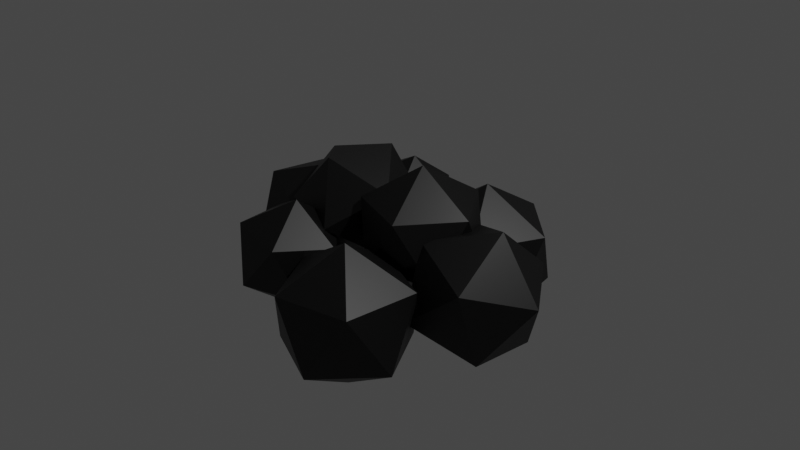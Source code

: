 # Source: trash.blend  (saved by Blender 3.3.6; exported with 4.5.12 LTS)
import bpy
from mathutils import Matrix  # noqa: F401  (used for matrix-valued properties, if any)

bpy.ops.wm.read_factory_settings(use_empty=True)
scene = bpy.context.scene
scene.name = 'Scene'

# ---- collections
col_collection = bpy.data.collections.new('Collection'); scene.collection.children.link(col_collection)

# ---- materials (node trees are filled in below, after node groups)
mat_material_001 = bpy.data.materials.new('Material.001')
mat_material_001.use_transparent_shadow = False

# ---- material node trees
mat_material_001.use_nodes = True; mat_material_001.node_tree.nodes.clear()
_N = mat_material_001.node_tree.nodes; _L = mat_material_001.node_tree.links
n0 = _N.new('ShaderNodeBsdfPrincipled'); n0.name = 'Principled BSDF'; n0.location = (10, 300)
n0.distribution = 'GGX'
n0.subsurface_method = 'RANDOM_WALK_SKIN'
n0.inputs[0].default_value = (0.0, 0.0, 0.0, 1.0)
n0.inputs[3].default_value = 1.45
n0.inputs[27].default_value = (0.0, 0.0, 0.0, 1.0)
n0.inputs[28].default_value = 1.0
n1 = _N.new('ShaderNodeOutputMaterial'); n1.name = 'Material Output'; n1.location = (300, 300)
_L.new(n0.outputs[0], n1.inputs[0])
n1.is_active_output = True

# ---- world
world_world = bpy.data.worlds.new('World'); scene.world = world_world
world_world.use_nodes = True; world_world.node_tree.nodes.clear()
_N = world_world.node_tree.nodes; _L = world_world.node_tree.links
n0 = _N.new('ShaderNodeOutputWorld'); n0.name = 'World Output'; n0.location = (300, 300)
n1 = _N.new('ShaderNodeBackground'); n1.name = 'Background'; n1.location = (10, 300)
n1.inputs[0].default_value = (0.05088, 0.05088, 0.05088, 1.0)
_L.new(n1.outputs[0], n0.inputs[0])
n0.is_active_output = True
world_world.color = (0.05088, 0.05088, 0.05088)
world_world.use_sun_shadow = False
world_world.sun_shadow_jitter_overblur = 0.0

# ---- cameras
cam_camera = bpy.data.cameras.new('Camera')
cam_camera.clip_end = 100.0
cam_camera.ortho_scale = 7.314

# ---- lights
light_light = bpy.data.lights.new('Light', 'POINT')
light_light.transmission_factor = 0.0
light_light.energy = 1000.0
light_light.shadow_soft_size = 0.1
light_light.shadow_maximum_resolution = 0.006
light_light.use_absolute_resolution = True

# ---- meshes
me_icosphere = bpy.data.meshes.new('Icosphere')
me_icosphere.from_pydata([(0.0, 0.0, -1.0), (0.7236, -0.5257, -0.4472), (-0.2764, -0.8506, -0.4472), (-0.8944, 0.0, -0.4472), (-0.2764, 0.8506, -0.4472), (0.7236, 0.5257, -0.4472), (0.2764, -0.8506, 0.4472), (-0.7236, -0.5257, 0.4472), (-0.7236, 0.5257, 0.4472), (0.2764, 0.8506, 0.4472), (0.8944, 0.0, 0.4472), (0.0, 0.0, 1.0)], [], [(0, 1, 2), (1, 0, 5), (0, 2, 3), (0, 3, 4), (0, 4, 5), (1, 5, 10), (2, 1, 6), (3, 2, 7), (4, 3, 8), (5, 4, 9), (1, 10, 6), (2, 6, 7), (3, 7, 8), (4, 8, 9), (5, 9, 10), (6, 10, 11), (7, 6, 11), (8, 7, 11), (9, 8, 11), (10, 9, 11)])
_uv = me_icosphere.uv_layers.new(name='UVMap')
_uv.uv.foreach_set('vector', [-0.2622, -0.3296, -0.04446, 0.04758, -0.48, 0.04758, -0.04446, 0.04758, 0.1733, -0.3296, 0.3911, 0.04758, 1.48, -0.3296, 1.698, 0.04758, 1.262, 0.04758, 1.044, -0.3296, 1.262, 0.04758, 0.8267, 0.04758, 0.6089, -0.3296, 0.8267, 0.04758, 0.3911, 0.04758, -0.04446, 0.04758, 0.3911, 0.04758, 0.1733, 0.4248, -0.48, 0.04758, -0.04446, 0.04758, -0.2622, 0.4248, 1.262, 0.04758, 1.698, 0.04758, 1.48, 0.4248, 0.8267, 0.04758, 1.262, 0.04758, 1.044, 0.4248, 0.3911, 0.04758, 0.8267, 0.04758, 0.6089, 0.4248, -0.04446, 0.04758, 0.1733, 0.4248, -0.2622, 0.4248, -0.48, 0.04758, -0.2622, 0.4248, -0.6978, 0.4248, 1.262, 0.04758, 1.48, 0.4248, 1.044, 0.4248, 0.8267, 0.04758, 1.044, 0.4248, 0.6089, 0.4248, 0.3911, 0.04758, 0.6089, 0.4248, 0.1733, 0.4248, -0.2622, 0.4248, 0.1733, 0.4248, -0.04446, 0.802, -0.6978, 0.4248, -0.2622, 0.4248, -0.48, 0.802, 1.044, 0.4248, 1.48, 0.4248, 1.262, 0.802, 0.6089, 0.4248, 1.044, 0.4248, 0.8267, 0.802, 0.1733, 0.4248, 0.6089, 0.4248, 0.3911, 0.802])
me_icosphere.materials.append(mat_material_001)
me_icosphere.update()
me_icosphere_001 = bpy.data.meshes.new('Icosphere.001')
me_icosphere_001.from_pydata([(0.0, 0.0, -1.0), (0.7236, -0.5257, -0.4472), (-0.2764, -0.8506, -0.4472), (-0.8944, 0.0, -0.4472), (-0.2764, 0.8506, -0.4472), (0.7236, 0.5257, -0.4472), (0.2764, -0.8506, 0.4472), (-0.7236, -0.5257, 0.4472), (-0.7236, 0.5257, 0.4472), (0.2764, 0.8506, 0.4472), (0.8944, 0.0, 0.4472), (0.0, 0.0, 1.0)], [], [(0, 1, 2), (1, 0, 5), (0, 2, 3), (0, 3, 4), (0, 4, 5), (1, 5, 10), (2, 1, 6), (3, 2, 7), (4, 3, 8), (5, 4, 9), (1, 10, 6), (2, 6, 7), (3, 7, 8), (4, 8, 9), (5, 9, 10), (6, 10, 11), (7, 6, 11), (8, 7, 11), (9, 8, 11), (10, 9, 11)])
_uv = me_icosphere_001.uv_layers.new(name='UVMap')
_uv.uv.foreach_set('vector', [-0.2622, -0.3296, -0.04446, 0.04758, -0.48, 0.04758, -0.04446, 0.04758, 0.1733, -0.3296, 0.3911, 0.04758, 1.48, -0.3296, 1.698, 0.04758, 1.262, 0.04758, 1.044, -0.3296, 1.262, 0.04758, 0.8267, 0.04758, 0.6089, -0.3296, 0.8267, 0.04758, 0.3911, 0.04758, -0.04446, 0.04758, 0.3911, 0.04758, 0.1733, 0.4248, -0.48, 0.04758, -0.04446, 0.04758, -0.2622, 0.4248, 1.262, 0.04758, 1.698, 0.04758, 1.48, 0.4248, 0.8267, 0.04758, 1.262, 0.04758, 1.044, 0.4248, 0.3911, 0.04758, 0.8267, 0.04758, 0.6089, 0.4248, -0.04446, 0.04758, 0.1733, 0.4248, -0.2622, 0.4248, -0.48, 0.04758, -0.2622, 0.4248, -0.6978, 0.4248, 1.262, 0.04758, 1.48, 0.4248, 1.044, 0.4248, 0.8267, 0.04758, 1.044, 0.4248, 0.6089, 0.4248, 0.3911, 0.04758, 0.6089, 0.4248, 0.1733, 0.4248, -0.2622, 0.4248, 0.1733, 0.4248, -0.04446, 0.802, -0.6978, 0.4248, -0.2622, 0.4248, -0.48, 0.802, 1.044, 0.4248, 1.48, 0.4248, 1.262, 0.802, 0.6089, 0.4248, 1.044, 0.4248, 0.8267, 0.802, 0.1733, 0.4248, 0.6089, 0.4248, 0.3911, 0.802])
me_icosphere_001.materials.append(mat_material_001)
me_icosphere_001.update()
me_icosphere_002 = bpy.data.meshes.new('Icosphere.002')
me_icosphere_002.from_pydata([(0.0, 0.0, -1.0), (0.7236, -0.5257, -0.4472), (-0.2764, -0.8506, -0.4472), (-0.8944, 0.0, -0.4472), (-0.2764, 0.8506, -0.4472), (0.7236, 0.5257, -0.4472), (0.2764, -0.8506, 0.4472), (-0.7236, -0.5257, 0.4472), (-0.7236, 0.5257, 0.4472), (0.2764, 0.8506, 0.4472), (0.8944, 0.0, 0.4472), (0.0, 0.0, 1.0)], [], [(0, 1, 2), (1, 0, 5), (0, 2, 3), (0, 3, 4), (0, 4, 5), (1, 5, 10), (2, 1, 6), (3, 2, 7), (4, 3, 8), (5, 4, 9), (1, 10, 6), (2, 6, 7), (3, 7, 8), (4, 8, 9), (5, 9, 10), (6, 10, 11), (7, 6, 11), (8, 7, 11), (9, 8, 11), (10, 9, 11)])
_uv = me_icosphere_002.uv_layers.new(name='UVMap')
_uv.uv.foreach_set('vector', [-0.2622, -0.3296, -0.04446, 0.04758, -0.48, 0.04758, -0.04446, 0.04758, 0.1733, -0.3296, 0.3911, 0.04758, 1.48, -0.3296, 1.698, 0.04758, 1.262, 0.04758, 1.044, -0.3296, 1.262, 0.04758, 0.8267, 0.04758, 0.6089, -0.3296, 0.8267, 0.04758, 0.3911, 0.04758, -0.04446, 0.04758, 0.3911, 0.04758, 0.1733, 0.4248, -0.48, 0.04758, -0.04446, 0.04758, -0.2622, 0.4248, 1.262, 0.04758, 1.698, 0.04758, 1.48, 0.4248, 0.8267, 0.04758, 1.262, 0.04758, 1.044, 0.4248, 0.3911, 0.04758, 0.8267, 0.04758, 0.6089, 0.4248, -0.04446, 0.04758, 0.1733, 0.4248, -0.2622, 0.4248, -0.48, 0.04758, -0.2622, 0.4248, -0.6978, 0.4248, 1.262, 0.04758, 1.48, 0.4248, 1.044, 0.4248, 0.8267, 0.04758, 1.044, 0.4248, 0.6089, 0.4248, 0.3911, 0.04758, 0.6089, 0.4248, 0.1733, 0.4248, -0.2622, 0.4248, 0.1733, 0.4248, -0.04446, 0.802, -0.6978, 0.4248, -0.2622, 0.4248, -0.48, 0.802, 1.044, 0.4248, 1.48, 0.4248, 1.262, 0.802, 0.6089, 0.4248, 1.044, 0.4248, 0.8267, 0.802, 0.1733, 0.4248, 0.6089, 0.4248, 0.3911, 0.802])
me_icosphere_002.materials.append(mat_material_001)
me_icosphere_002.update()
me_icosphere_003 = bpy.data.meshes.new('Icosphere.003')
me_icosphere_003.from_pydata([(0.0, 0.0, -1.0), (0.7236, -0.5257, -0.4472), (-0.2764, -0.8506, -0.4472), (-0.8944, 0.0, -0.4472), (-0.2764, 0.8506, -0.4472), (0.7236, 0.5257, -0.4472), (0.2764, -0.8506, 0.4472), (-0.7236, -0.5257, 0.4472), (-0.7236, 0.5257, 0.4472), (0.2764, 0.8506, 0.4472), (0.8944, 0.0, 0.4472), (0.0, 0.0, 1.0)], [], [(0, 1, 2), (1, 0, 5), (0, 2, 3), (0, 3, 4), (0, 4, 5), (1, 5, 10), (2, 1, 6), (3, 2, 7), (4, 3, 8), (5, 4, 9), (1, 10, 6), (2, 6, 7), (3, 7, 8), (4, 8, 9), (5, 9, 10), (6, 10, 11), (7, 6, 11), (8, 7, 11), (9, 8, 11), (10, 9, 11)])
_uv = me_icosphere_003.uv_layers.new(name='UVMap')
_uv.uv.foreach_set('vector', [-0.2622, -0.3296, -0.04446, 0.04758, -0.48, 0.04758, -0.04446, 0.04758, 0.1733, -0.3296, 0.3911, 0.04758, 1.48, -0.3296, 1.698, 0.04758, 1.262, 0.04758, 1.044, -0.3296, 1.262, 0.04758, 0.8267, 0.04758, 0.6089, -0.3296, 0.8267, 0.04758, 0.3911, 0.04758, -0.04446, 0.04758, 0.3911, 0.04758, 0.1733, 0.4248, -0.48, 0.04758, -0.04446, 0.04758, -0.2622, 0.4248, 1.262, 0.04758, 1.698, 0.04758, 1.48, 0.4248, 0.8267, 0.04758, 1.262, 0.04758, 1.044, 0.4248, 0.3911, 0.04758, 0.8267, 0.04758, 0.6089, 0.4248, -0.04446, 0.04758, 0.1733, 0.4248, -0.2622, 0.4248, -0.48, 0.04758, -0.2622, 0.4248, -0.6978, 0.4248, 1.262, 0.04758, 1.48, 0.4248, 1.044, 0.4248, 0.8267, 0.04758, 1.044, 0.4248, 0.6089, 0.4248, 0.3911, 0.04758, 0.6089, 0.4248, 0.1733, 0.4248, -0.2622, 0.4248, 0.1733, 0.4248, -0.04446, 0.802, -0.6978, 0.4248, -0.2622, 0.4248, -0.48, 0.802, 1.044, 0.4248, 1.48, 0.4248, 1.262, 0.802, 0.6089, 0.4248, 1.044, 0.4248, 0.8267, 0.802, 0.1733, 0.4248, 0.6089, 0.4248, 0.3911, 0.802])
me_icosphere_003.materials.append(mat_material_001)
me_icosphere_003.update()
me_icosphere_004 = bpy.data.meshes.new('Icosphere.004')
me_icosphere_004.from_pydata([(0.0, 0.0, -1.0), (0.7236, -0.5257, -0.4472), (-0.2764, -0.8506, -0.4472), (-0.8944, 0.0, -0.4472), (-0.2764, 0.8506, -0.4472), (0.7236, 0.5257, -0.4472), (0.2764, -0.8506, 0.4472), (-0.7236, -0.5257, 0.4472), (-0.7236, 0.5257, 0.4472), (0.2764, 0.8506, 0.4472), (0.8944, 0.0, 0.4472), (0.0, 0.0, 1.0)], [], [(0, 1, 2), (1, 0, 5), (0, 2, 3), (0, 3, 4), (0, 4, 5), (1, 5, 10), (2, 1, 6), (3, 2, 7), (4, 3, 8), (5, 4, 9), (1, 10, 6), (2, 6, 7), (3, 7, 8), (4, 8, 9), (5, 9, 10), (6, 10, 11), (7, 6, 11), (8, 7, 11), (9, 8, 11), (10, 9, 11)])
_uv = me_icosphere_004.uv_layers.new(name='UVMap')
_uv.uv.foreach_set('vector', [-0.2622, -0.3296, -0.04446, 0.04758, -0.48, 0.04758, -0.04446, 0.04758, 0.1733, -0.3296, 0.3911, 0.04758, 1.48, -0.3296, 1.698, 0.04758, 1.262, 0.04758, 1.044, -0.3296, 1.262, 0.04758, 0.8267, 0.04758, 0.6089, -0.3296, 0.8267, 0.04758, 0.3911, 0.04758, -0.04446, 0.04758, 0.3911, 0.04758, 0.1733, 0.4248, -0.48, 0.04758, -0.04446, 0.04758, -0.2622, 0.4248, 1.262, 0.04758, 1.698, 0.04758, 1.48, 0.4248, 0.8267, 0.04758, 1.262, 0.04758, 1.044, 0.4248, 0.3911, 0.04758, 0.8267, 0.04758, 0.6089, 0.4248, -0.04446, 0.04758, 0.1733, 0.4248, -0.2622, 0.4248, -0.48, 0.04758, -0.2622, 0.4248, -0.6978, 0.4248, 1.262, 0.04758, 1.48, 0.4248, 1.044, 0.4248, 0.8267, 0.04758, 1.044, 0.4248, 0.6089, 0.4248, 0.3911, 0.04758, 0.6089, 0.4248, 0.1733, 0.4248, -0.2622, 0.4248, 0.1733, 0.4248, -0.04446, 0.802, -0.6978, 0.4248, -0.2622, 0.4248, -0.48, 0.802, 1.044, 0.4248, 1.48, 0.4248, 1.262, 0.802, 0.6089, 0.4248, 1.044, 0.4248, 0.8267, 0.802, 0.1733, 0.4248, 0.6089, 0.4248, 0.3911, 0.802])
me_icosphere_004.materials.append(mat_material_001)
me_icosphere_004.update()
me_icosphere_005 = bpy.data.meshes.new('Icosphere.005')
me_icosphere_005.from_pydata([(0.0, 0.0, -1.0), (0.7236, -0.5257, -0.4472), (-0.2764, -0.8506, -0.4472), (-0.8944, 0.0, -0.4472), (-0.2764, 0.8506, -0.4472), (0.7236, 0.5257, -0.4472), (0.2764, -0.8506, 0.4472), (-0.7236, -0.5257, 0.4472), (-0.7236, 0.5257, 0.4472), (0.2764, 0.8506, 0.4472), (0.8944, 0.0, 0.4472), (0.0, 0.0, 1.0)], [], [(0, 1, 2), (1, 0, 5), (0, 2, 3), (0, 3, 4), (0, 4, 5), (1, 5, 10), (2, 1, 6), (3, 2, 7), (4, 3, 8), (5, 4, 9), (1, 10, 6), (2, 6, 7), (3, 7, 8), (4, 8, 9), (5, 9, 10), (6, 10, 11), (7, 6, 11), (8, 7, 11), (9, 8, 11), (10, 9, 11)])
_uv = me_icosphere_005.uv_layers.new(name='UVMap')
_uv.uv.foreach_set('vector', [-0.2622, -0.3296, -0.04446, 0.04758, -0.48, 0.04758, -0.04446, 0.04758, 0.1733, -0.3296, 0.3911, 0.04758, 1.48, -0.3296, 1.698, 0.04758, 1.262, 0.04758, 1.044, -0.3296, 1.262, 0.04758, 0.8267, 0.04758, 0.6089, -0.3296, 0.8267, 0.04758, 0.3911, 0.04758, -0.04446, 0.04758, 0.3911, 0.04758, 0.1733, 0.4248, -0.48, 0.04758, -0.04446, 0.04758, -0.2622, 0.4248, 1.262, 0.04758, 1.698, 0.04758, 1.48, 0.4248, 0.8267, 0.04758, 1.262, 0.04758, 1.044, 0.4248, 0.3911, 0.04758, 0.8267, 0.04758, 0.6089, 0.4248, -0.04446, 0.04758, 0.1733, 0.4248, -0.2622, 0.4248, -0.48, 0.04758, -0.2622, 0.4248, -0.6978, 0.4248, 1.262, 0.04758, 1.48, 0.4248, 1.044, 0.4248, 0.8267, 0.04758, 1.044, 0.4248, 0.6089, 0.4248, 0.3911, 0.04758, 0.6089, 0.4248, 0.1733, 0.4248, -0.2622, 0.4248, 0.1733, 0.4248, -0.04446, 0.802, -0.6978, 0.4248, -0.2622, 0.4248, -0.48, 0.802, 1.044, 0.4248, 1.48, 0.4248, 1.262, 0.802, 0.6089, 0.4248, 1.044, 0.4248, 0.8267, 0.802, 0.1733, 0.4248, 0.6089, 0.4248, 0.3911, 0.802])
me_icosphere_005.materials.append(mat_material_001)
me_icosphere_005.update()
me_icosphere_006 = bpy.data.meshes.new('Icosphere.006')
me_icosphere_006.from_pydata([(0.0, 0.0, -1.0), (0.7236, -0.5257, -0.4472), (-0.2764, -0.8506, -0.4472), (-0.8944, 0.0, -0.4472), (-0.2764, 0.8506, -0.4472), (0.7236, 0.5257, -0.4472), (0.2764, -0.8506, 0.4472), (-0.7236, -0.5257, 0.4472), (-0.7236, 0.5257, 0.4472), (0.2764, 0.8506, 0.4472), (0.8944, 0.0, 0.4472), (0.0, 0.0, 1.0)], [], [(0, 1, 2), (1, 0, 5), (0, 2, 3), (0, 3, 4), (0, 4, 5), (1, 5, 10), (2, 1, 6), (3, 2, 7), (4, 3, 8), (5, 4, 9), (1, 10, 6), (2, 6, 7), (3, 7, 8), (4, 8, 9), (5, 9, 10), (6, 10, 11), (7, 6, 11), (8, 7, 11), (9, 8, 11), (10, 9, 11)])
_uv = me_icosphere_006.uv_layers.new(name='UVMap')
_uv.uv.foreach_set('vector', [-0.2622, -0.3296, -0.04446, 0.04758, -0.48, 0.04758, -0.04446, 0.04758, 0.1733, -0.3296, 0.3911, 0.04758, 1.48, -0.3296, 1.698, 0.04758, 1.262, 0.04758, 1.044, -0.3296, 1.262, 0.04758, 0.8267, 0.04758, 0.6089, -0.3296, 0.8267, 0.04758, 0.3911, 0.04758, -0.04446, 0.04758, 0.3911, 0.04758, 0.1733, 0.4248, -0.48, 0.04758, -0.04446, 0.04758, -0.2622, 0.4248, 1.262, 0.04758, 1.698, 0.04758, 1.48, 0.4248, 0.8267, 0.04758, 1.262, 0.04758, 1.044, 0.4248, 0.3911, 0.04758, 0.8267, 0.04758, 0.6089, 0.4248, -0.04446, 0.04758, 0.1733, 0.4248, -0.2622, 0.4248, -0.48, 0.04758, -0.2622, 0.4248, -0.6978, 0.4248, 1.262, 0.04758, 1.48, 0.4248, 1.044, 0.4248, 0.8267, 0.04758, 1.044, 0.4248, 0.6089, 0.4248, 0.3911, 0.04758, 0.6089, 0.4248, 0.1733, 0.4248, -0.2622, 0.4248, 0.1733, 0.4248, -0.04446, 0.802, -0.6978, 0.4248, -0.2622, 0.4248, -0.48, 0.802, 1.044, 0.4248, 1.48, 0.4248, 1.262, 0.802, 0.6089, 0.4248, 1.044, 0.4248, 0.8267, 0.802, 0.1733, 0.4248, 0.6089, 0.4248, 0.3911, 0.802])
me_icosphere_006.materials.append(mat_material_001)
me_icosphere_006.update()
me_icosphere_007 = bpy.data.meshes.new('Icosphere.007')
me_icosphere_007.from_pydata([(0.0, 0.0, -1.0), (0.7236, -0.5257, -0.4472), (-0.2764, -0.8506, -0.4472), (-0.8944, 0.0, -0.4472), (-0.2764, 0.8506, -0.4472), (0.7236, 0.5257, -0.4472), (0.2764, -0.8506, 0.4472), (-0.7236, -0.5257, 0.4472), (-0.7236, 0.5257, 0.4472), (0.2764, 0.8506, 0.4472), (0.8944, 0.0, 0.4472), (0.0, 0.0, 1.0)], [], [(0, 1, 2), (1, 0, 5), (0, 2, 3), (0, 3, 4), (0, 4, 5), (1, 5, 10), (2, 1, 6), (3, 2, 7), (4, 3, 8), (5, 4, 9), (1, 10, 6), (2, 6, 7), (3, 7, 8), (4, 8, 9), (5, 9, 10), (6, 10, 11), (7, 6, 11), (8, 7, 11), (9, 8, 11), (10, 9, 11)])
_uv = me_icosphere_007.uv_layers.new(name='UVMap')
_uv.uv.foreach_set('vector', [-0.2622, -0.3296, -0.04446, 0.04758, -0.48, 0.04758, -0.04446, 0.04758, 0.1733, -0.3296, 0.3911, 0.04758, 1.48, -0.3296, 1.698, 0.04758, 1.262, 0.04758, 1.044, -0.3296, 1.262, 0.04758, 0.8267, 0.04758, 0.6089, -0.3296, 0.8267, 0.04758, 0.3911, 0.04758, -0.04446, 0.04758, 0.3911, 0.04758, 0.1733, 0.4248, -0.48, 0.04758, -0.04446, 0.04758, -0.2622, 0.4248, 1.262, 0.04758, 1.698, 0.04758, 1.48, 0.4248, 0.8267, 0.04758, 1.262, 0.04758, 1.044, 0.4248, 0.3911, 0.04758, 0.8267, 0.04758, 0.6089, 0.4248, -0.04446, 0.04758, 0.1733, 0.4248, -0.2622, 0.4248, -0.48, 0.04758, -0.2622, 0.4248, -0.6978, 0.4248, 1.262, 0.04758, 1.48, 0.4248, 1.044, 0.4248, 0.8267, 0.04758, 1.044, 0.4248, 0.6089, 0.4248, 0.3911, 0.04758, 0.6089, 0.4248, 0.1733, 0.4248, -0.2622, 0.4248, 0.1733, 0.4248, -0.04446, 0.802, -0.6978, 0.4248, -0.2622, 0.4248, -0.48, 0.802, 1.044, 0.4248, 1.48, 0.4248, 1.262, 0.802, 0.6089, 0.4248, 1.044, 0.4248, 0.8267, 0.802, 0.1733, 0.4248, 0.6089, 0.4248, 0.3911, 0.802])
me_icosphere_007.materials.append(mat_material_001)
me_icosphere_007.update()

# ---- objects
ob_light = bpy.data.objects.new('Light', light_light)
ob_camera = bpy.data.objects.new('Camera', cam_camera)
ob_icosphere = bpy.data.objects.new('Icosphere', me_icosphere)
ob_icosphere_001 = bpy.data.objects.new('Icosphere.001', me_icosphere_001)
ob_icosphere_002 = bpy.data.objects.new('Icosphere.002', me_icosphere_002)
ob_icosphere_003 = bpy.data.objects.new('Icosphere.003', me_icosphere_003)
ob_icosphere_004 = bpy.data.objects.new('Icosphere.004', me_icosphere_004)
ob_icosphere_005 = bpy.data.objects.new('Icosphere.005', me_icosphere_005)
ob_icosphere_006 = bpy.data.objects.new('Icosphere.006', me_icosphere_006)
ob_icosphere_007 = bpy.data.objects.new('Icosphere.007', me_icosphere_007)

# ---- transforms, parenting, visibility, modifiers, constraints
ob_light.location = (4.076, 1.005, 5.904)
ob_light.rotation_euler = (0.6503, 0.05522, 1.866)
ob_light.lock_rotations_4d = False
ob_light.empty_display_type = 'ARROWS'
ob_light.color = (0.0, 0.0, 0.0, 0.0)
ob_light.lineart.crease_threshold = 0.0
ob_camera.location = (7.359, -6.926, 4.958)
ob_camera.rotation_euler = (1.109, 0.0, 0.8149)
ob_camera.lock_rotations_4d = False
ob_camera.empty_display_type = 'ARROWS'
ob_camera.color = (0.0, 0.0, 0.0, 0.0)
ob_camera.display_type = 'WIRE'
ob_camera.lineart.crease_threshold = 0.0
ob_icosphere.location = (0.3377, 0.0, 0.0)
ob_icosphere.scale = (0.6947, 0.6947, 0.6947)
ob_icosphere_001.location = (1.072, 0.0, -0.4144)
ob_icosphere_001.rotation_euler = (0.1365, -0.7684, 0.5512)
ob_icosphere_001.scale = (0.7592, 0.7592, 0.7592)
ob_icosphere_002.location = (-0.7413, -0.8206, -0.3648)
ob_icosphere_002.rotation_euler = (0.06749, -0.9752, 0.759)
ob_icosphere_002.scale = (0.6068, 0.6068, 0.6068)
ob_icosphere_003.location = (0.3744, -1.043, -0.5409)
ob_icosphere_003.rotation_euler = (0.0, -0.0, -0.7045)
ob_icosphere_003.scale = (0.7741, 0.7741, 0.7741)
ob_icosphere_004.location = (0.3744, 0.8984, -0.5409)
ob_icosphere_004.rotation_euler = (0.0, -0.0, 1.475)
ob_icosphere_004.scale = (0.7741, 0.7741, 0.7741)
ob_icosphere_005.location = (-0.7413, 0.824, -0.3648)
ob_icosphere_005.rotation_euler = (0.06749, -0.9752, 0.759)
ob_icosphere_005.scale = (0.6068, 0.6068, 0.6068)
ob_icosphere_006.location = (-1.207, 0.0, -0.4144)
ob_icosphere_006.rotation_euler = (0.1365, -0.7684, 0.5512)
ob_icosphere_006.scale = (0.7592, 0.7592, 0.7592)
ob_icosphere_007.location = (-0.607, 0.0, 0.0)
ob_icosphere_007.rotation_euler = (-0.2549, 0.4933, 0.6641)
ob_icosphere_007.scale = (0.6947, 0.6947, 0.6947)

# ---- collection membership
col_collection.objects.link(ob_light)
col_collection.objects.link(ob_camera)
col_collection.objects.link(ob_icosphere)
col_collection.objects.link(ob_icosphere_001)
col_collection.objects.link(ob_icosphere_002)
col_collection.objects.link(ob_icosphere_003)
col_collection.objects.link(ob_icosphere_004)
col_collection.objects.link(ob_icosphere_005)
col_collection.objects.link(ob_icosphere_006)
col_collection.objects.link(ob_icosphere_007)

# ---- scene / render settings (as saved in the file)
scene.camera = ob_camera
scene.frame_start = 1; scene.frame_end = 250; scene.frame_set(1)
scene.render.engine = 'BLENDER_EEVEE_NEXT'
scene.cycles.sampling_pattern = 'TABULATED_SOBOL'
scene.cycles.use_light_tree = False
scene.view_settings.view_transform = 'Filmic'
bpy.context.view_layer.update()
